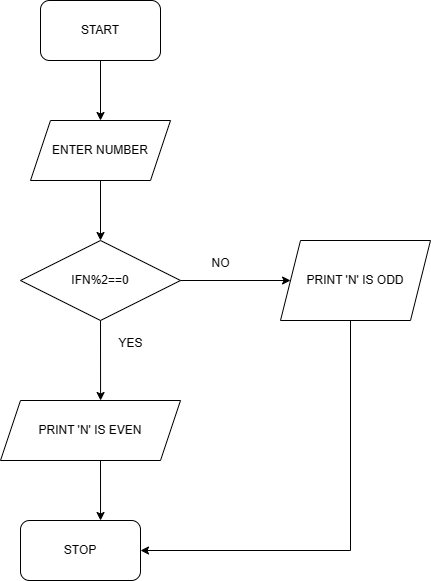

The diagram above was exported from draw.io. Its source (the exported page's mxGraphModel, read from the mxfile embedded in the PNG):
<mxGraphModel dx="873" dy="411" grid="1" gridSize="10" guides="1" tooltips="1" connect="1" arrows="1" fold="1" page="1" pageScale="1" pageWidth="827" pageHeight="1169" math="0" shadow="0">
  <root>
    <mxCell id="WIyWlLk6GJQsqaUBKTNV-0" />
    <mxCell id="WIyWlLk6GJQsqaUBKTNV-1" parent="WIyWlLk6GJQsqaUBKTNV-0" />
    <mxCell id="HdtkoraA4-HSCic2qP4M-0" value="START" style="rounded=1;whiteSpace=wrap;html=1;" vertex="1" parent="WIyWlLk6GJQsqaUBKTNV-1">
      <mxGeometry x="300" y="80" width="120" height="60" as="geometry" />
    </mxCell>
    <mxCell id="HdtkoraA4-HSCic2qP4M-4" value="ENTER NUMBER" style="shape=parallelogram;perimeter=parallelogramPerimeter;whiteSpace=wrap;html=1;fixedSize=1;" vertex="1" parent="WIyWlLk6GJQsqaUBKTNV-1">
      <mxGeometry x="290" y="200" width="140" height="60" as="geometry" />
    </mxCell>
    <mxCell id="HdtkoraA4-HSCic2qP4M-5" value="IFN%2==0" style="rhombus;whiteSpace=wrap;html=1;" vertex="1" parent="WIyWlLk6GJQsqaUBKTNV-1">
      <mxGeometry x="280" y="320" width="160" height="80" as="geometry" />
    </mxCell>
    <mxCell id="HdtkoraA4-HSCic2qP4M-6" value="PRINT 'N' IS EVEN" style="shape=parallelogram;perimeter=parallelogramPerimeter;whiteSpace=wrap;html=1;fixedSize=1;" vertex="1" parent="WIyWlLk6GJQsqaUBKTNV-1">
      <mxGeometry x="260" y="480" width="180" height="60" as="geometry" />
    </mxCell>
    <mxCell id="HdtkoraA4-HSCic2qP4M-7" value="STOP" style="rounded=1;whiteSpace=wrap;html=1;" vertex="1" parent="WIyWlLk6GJQsqaUBKTNV-1">
      <mxGeometry x="280" y="600" width="120" height="60" as="geometry" />
    </mxCell>
    <mxCell id="HdtkoraA4-HSCic2qP4M-8" value="PRINT 'N' IS ODD" style="shape=parallelogram;perimeter=parallelogramPerimeter;whiteSpace=wrap;html=1;fixedSize=1;" vertex="1" parent="WIyWlLk6GJQsqaUBKTNV-1">
      <mxGeometry x="540" y="320" width="150" height="80" as="geometry" />
    </mxCell>
    <mxCell id="HdtkoraA4-HSCic2qP4M-9" value="" style="endArrow=classic;html=1;rounded=0;entryX=0.5;entryY=0;entryDx=0;entryDy=0;entryPerimeter=0;" edge="1" parent="WIyWlLk6GJQsqaUBKTNV-1" target="HdtkoraA4-HSCic2qP4M-4">
      <mxGeometry width="50" height="50" relative="1" as="geometry">
        <mxPoint x="360" y="140" as="sourcePoint" />
        <mxPoint x="410" y="90" as="targetPoint" />
      </mxGeometry>
    </mxCell>
    <mxCell id="HdtkoraA4-HSCic2qP4M-10" value="" style="endArrow=classic;html=1;rounded=0;entryX=0.5;entryY=0;entryDx=0;entryDy=0;entryPerimeter=0;" edge="1" parent="WIyWlLk6GJQsqaUBKTNV-1" target="HdtkoraA4-HSCic2qP4M-5">
      <mxGeometry width="50" height="50" relative="1" as="geometry">
        <mxPoint x="360" y="260" as="sourcePoint" />
        <mxPoint x="410" y="210" as="targetPoint" />
      </mxGeometry>
    </mxCell>
    <mxCell id="HdtkoraA4-HSCic2qP4M-11" value="" style="endArrow=classic;html=1;rounded=0;entryX=0.556;entryY=0;entryDx=0;entryDy=0;entryPerimeter=0;" edge="1" parent="WIyWlLk6GJQsqaUBKTNV-1" target="HdtkoraA4-HSCic2qP4M-6">
      <mxGeometry width="50" height="50" relative="1" as="geometry">
        <mxPoint x="360" y="400" as="sourcePoint" />
        <mxPoint x="410" y="350" as="targetPoint" />
      </mxGeometry>
    </mxCell>
    <mxCell id="HdtkoraA4-HSCic2qP4M-13" value="" style="endArrow=classic;html=1;rounded=0;entryX=0.667;entryY=0;entryDx=0;entryDy=0;entryPerimeter=0;" edge="1" parent="WIyWlLk6GJQsqaUBKTNV-1" target="HdtkoraA4-HSCic2qP4M-7">
      <mxGeometry width="50" height="50" relative="1" as="geometry">
        <mxPoint x="360" y="540" as="sourcePoint" />
        <mxPoint x="410" y="490" as="targetPoint" />
      </mxGeometry>
    </mxCell>
    <mxCell id="HdtkoraA4-HSCic2qP4M-14" value="" style="endArrow=classic;html=1;rounded=0;entryX=0.067;entryY=0.5;entryDx=0;entryDy=0;entryPerimeter=0;" edge="1" parent="WIyWlLk6GJQsqaUBKTNV-1" target="HdtkoraA4-HSCic2qP4M-8">
      <mxGeometry width="50" height="50" relative="1" as="geometry">
        <mxPoint x="440" y="360" as="sourcePoint" />
        <mxPoint x="490" y="310" as="targetPoint" />
      </mxGeometry>
    </mxCell>
    <mxCell id="HdtkoraA4-HSCic2qP4M-15" value="" style="endArrow=none;html=1;rounded=0;" edge="1" parent="WIyWlLk6GJQsqaUBKTNV-1">
      <mxGeometry width="50" height="50" relative="1" as="geometry">
        <mxPoint x="610" y="400" as="sourcePoint" />
        <mxPoint x="610" y="630" as="targetPoint" />
      </mxGeometry>
    </mxCell>
    <mxCell id="HdtkoraA4-HSCic2qP4M-16" value="" style="endArrow=classic;html=1;rounded=0;entryX=1;entryY=0.5;entryDx=0;entryDy=0;entryPerimeter=0;" edge="1" parent="WIyWlLk6GJQsqaUBKTNV-1" target="HdtkoraA4-HSCic2qP4M-7">
      <mxGeometry width="50" height="50" relative="1" as="geometry">
        <mxPoint x="610" y="630" as="sourcePoint" />
        <mxPoint x="660" y="580" as="targetPoint" />
      </mxGeometry>
    </mxCell>
    <mxCell id="HdtkoraA4-HSCic2qP4M-17" value="NO" style="text;html=1;align=center;verticalAlign=middle;resizable=0;points=[];autosize=1;strokeColor=none;fillColor=none;" vertex="1" parent="WIyWlLk6GJQsqaUBKTNV-1">
      <mxGeometry x="460" y="328" width="40" height="30" as="geometry" />
    </mxCell>
    <mxCell id="HdtkoraA4-HSCic2qP4M-18" value="YES" style="text;html=1;align=center;verticalAlign=middle;resizable=0;points=[];autosize=1;strokeColor=none;fillColor=none;" vertex="1" parent="WIyWlLk6GJQsqaUBKTNV-1">
      <mxGeometry x="365" y="408" width="50" height="30" as="geometry" />
    </mxCell>
  </root>
</mxGraphModel>